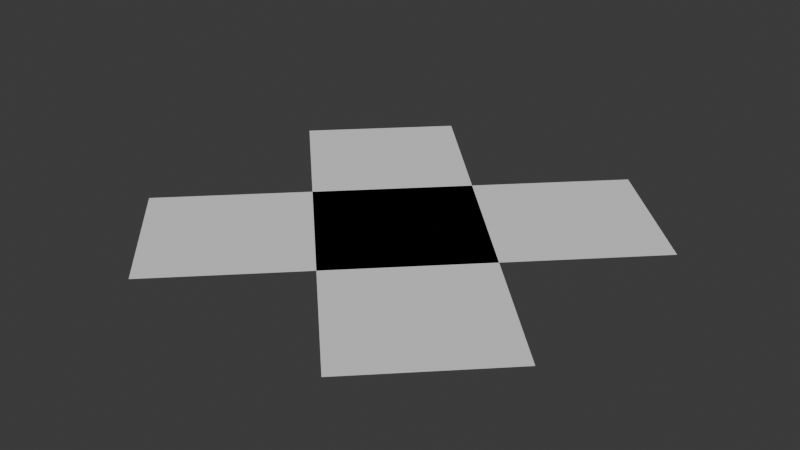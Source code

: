 # Source: kreuz.blend  (saved by Blender 4.2.66; exported with 4.5.12 LTS)
import bpy
from mathutils import Matrix  # noqa: F401  (used for matrix-valued properties, if any)

bpy.ops.wm.read_factory_settings(use_empty=True)
scene = bpy.context.scene
scene.name = 'Scene'

# ---- collections
col_collection = bpy.data.collections.new('Collection'); scene.collection.children.link(col_collection)

# ---- world
world_world = bpy.data.worlds.new('World'); scene.world = world_world
world_world.use_nodes = True; world_world.node_tree.nodes.clear()
_N = world_world.node_tree.nodes; _L = world_world.node_tree.links
n0 = _N.new('ShaderNodeOutputWorld'); n0.name = 'World Output'; n0.location = (300, 300)
n1 = _N.new('ShaderNodeBackground'); n1.name = 'Background'; n1.location = (10, 300)
n1.inputs[0].default_value = (0.05088, 0.05088, 0.05088, 1.0)
_L.new(n1.outputs[0], n0.inputs[0])
n0.is_active_output = True
world_world.color = (0.05088, 0.05088, 0.05088)
world_world.sun_shadow_jitter_overblur = 0.0

# ---- meshes
me_plane = bpy.data.meshes.new('Plane')
me_plane.from_pydata([(-1.0, -1.0, 0.0), (1.0, -1.0, 0.0), (-1.0, 1.0, 0.0), (1.0, 1.0, 0.0)], [], [(0, 1, 3, 2)])
_uv = me_plane.uv_layers.new(name='UVMap')
_uv.uv.foreach_set('vector', [0.0, 0.0, 1.0, 0.0, 1.0, 1.0, 0.0, 1.0])
me_plane.update()
me_plane_001 = bpy.data.meshes.new('Plane.001')
me_plane_001.from_pydata([(-1.0, -1.0, 0.0), (1.0, -1.0, 0.0), (-1.0, 1.0, 0.0), (1.0, 1.0, 0.0)], [], [(0, 1, 3, 2)])
_uv = me_plane_001.uv_layers.new(name='UVMap')
_uv.uv.foreach_set('vector', [0.0, 0.0, 1.0, 0.0, 1.0, 1.0, 0.0, 1.0])
me_plane_001.update()

# ---- objects
ob_plane = bpy.data.objects.new('Plane', me_plane)
ob_plane_001 = bpy.data.objects.new('Plane.001', me_plane_001)

# ---- transforms, parenting, visibility, modifiers, constraints
ob_plane.location = (0.0, 0.0, 2.675)
ob_plane.rotation_euler = (0.0, 0.0, 0.7854)
ob_plane.scale = (3.0, 1.0, 1.0)
ob_plane_001.location = (0.0, 0.0, 2.675)
ob_plane_001.rotation_euler = (0.0, 0.0, -0.7854)
ob_plane_001.scale = (3.0, 1.0, 1.0)

# ---- collection membership
col_collection.objects.link(ob_plane)
col_collection.objects.link(ob_plane_001)

# ---- scene / render settings (as saved in the file)
scene.frame_start = 1; scene.frame_end = 250; scene.frame_set(1)
scene.render.engine = 'BLENDER_EEVEE_NEXT'
bpy.context.view_layer.update()

# ---- added for rendering (the .blend has no active camera and no usable light): camera, sun
cam_auto = bpy.data.cameras.new('AutoCamera')
cam_auto.lens = 50.0
cam_auto.sensor_width = 36.0
cam_auto.clip_end = 1000.0
ob_auto_camera = bpy.data.objects.new('AutoCamera', cam_auto)
scene.collection.objects.link(ob_auto_camera)
ob_auto_camera.location = (7.4018, -8.88216, 8.596)
ob_auto_camera.rotation_euler = (1.09748, -7.21219e-08, 0.694738)
scene.camera = ob_auto_camera
light_auto_sun = bpy.data.lights.new('AutoSun', 'SUN')
light_auto_sun.energy = 3.0
light_auto_sun.angle = 0.0523599
ob_auto_sun = bpy.data.objects.new('AutoSun', light_auto_sun)
scene.collection.objects.link(ob_auto_sun)
ob_auto_sun.rotation_euler = (0.872665, 0.174533, 0.523599)
bpy.context.view_layer.update()

